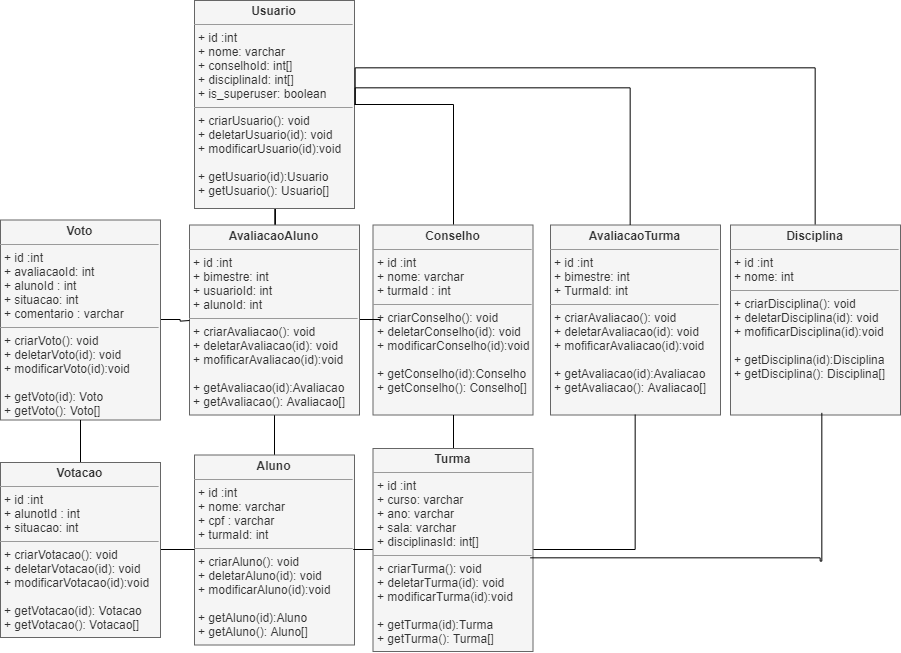

The diagram above was exported from draw.io. Its source (the exported page's mxGraphModel, read from the mxfile embedded in the PNG):
<mxGraphModel dx="1847" dy="668" grid="1" gridSize="10" guides="1" tooltips="1" connect="1" arrows="1" fold="1" page="1" pageScale="1" pageWidth="827" pageHeight="1169" math="0" shadow="0">
  <root>
    <mxCell id="0" />
    <mxCell id="1" parent="0" />
    <mxCell id="2" value="" style="edgeStyle=orthogonalEdgeStyle;rounded=0;orthogonalLoop=1;jettySize=auto;html=1;endArrow=none;endFill=0;" edge="1" source="3" target="11" parent="1">
      <mxGeometry relative="1" as="geometry" />
    </mxCell>
    <mxCell id="3" value="&lt;p style=&quot;margin: 0px ; margin-top: 4px ; text-align: center&quot;&gt;&lt;b&gt;Aluno&lt;/b&gt;&lt;/p&gt;&lt;hr size=&quot;1&quot;&gt;&lt;p style=&quot;margin: 0px ; margin-left: 4px&quot;&gt;+ id :int&lt;/p&gt;&lt;p style=&quot;margin: 0px ; margin-left: 4px&quot;&gt;+ nome: varchar&lt;/p&gt;&lt;p style=&quot;margin: 0px ; margin-left: 4px&quot;&gt;+ cpf : varchar&lt;/p&gt;&lt;p style=&quot;margin: 0px ; margin-left: 4px&quot;&gt;+ turmaId: int&lt;/p&gt;&lt;hr size=&quot;1&quot;&gt;&lt;p style=&quot;margin: 0px ; margin-left: 4px&quot;&gt;+ criarAluno(): void&lt;/p&gt;&lt;p style=&quot;margin: 0px ; margin-left: 4px&quot;&gt;+ deletarAluno(id): void&lt;/p&gt;&lt;p style=&quot;margin: 0px ; margin-left: 4px&quot;&gt;+ modificarAluno(id):void&lt;/p&gt;&lt;p style=&quot;margin: 0px ; margin-left: 4px&quot;&gt;&lt;br&gt;&lt;/p&gt;&lt;p style=&quot;margin: 0px ; margin-left: 4px&quot;&gt;+ getAluno(id):Aluno&lt;/p&gt;&lt;p style=&quot;margin: 0px ; margin-left: 4px&quot;&gt;+ getAluno(): Aluno[]&lt;/p&gt;" style="verticalAlign=top;align=left;overflow=fill;fontSize=12;fontFamily=Helvetica;html=1;fillColor=#f5f5f5;strokeColor=#666666;fontColor=#333333;" vertex="1" parent="1">
      <mxGeometry x="234" y="547.5" width="160" height="190" as="geometry" />
    </mxCell>
    <mxCell id="4" value="" style="edgeStyle=orthogonalEdgeStyle;rounded=0;orthogonalLoop=1;jettySize=auto;html=1;endArrow=none;endFill=0;" edge="1" source="5" target="11" parent="1">
      <mxGeometry relative="1" as="geometry" />
    </mxCell>
    <mxCell id="5" value="&lt;p style=&quot;margin: 0px ; margin-top: 4px ; text-align: center&quot;&gt;&lt;b&gt;Usuario&lt;/b&gt;&lt;/p&gt;&lt;hr size=&quot;1&quot;&gt;&lt;p style=&quot;margin: 0px ; margin-left: 4px&quot;&gt;+ id :int&lt;/p&gt;&lt;p style=&quot;margin: 0px ; margin-left: 4px&quot;&gt;+ nome: varchar&lt;/p&gt;&lt;p style=&quot;margin: 0px ; margin-left: 4px&quot;&gt;&lt;span&gt;+ conselhoId: int[]&lt;/span&gt;&lt;/p&gt;&lt;p style=&quot;margin: 0px ; margin-left: 4px&quot;&gt;&lt;span&gt;+ disciplinaId: int[]&lt;/span&gt;&lt;/p&gt;&lt;p style=&quot;margin: 0px ; margin-left: 4px&quot;&gt;&lt;span&gt;+ is_superuser: boolean&lt;/span&gt;&lt;/p&gt;&lt;hr size=&quot;1&quot;&gt;&lt;p style=&quot;margin: 0px ; margin-left: 4px&quot;&gt;+ criarUsuario(): void&lt;/p&gt;&lt;p style=&quot;margin: 0px ; margin-left: 4px&quot;&gt;+ deletarUsuario(id): void&lt;/p&gt;&lt;p style=&quot;margin: 0px ; margin-left: 4px&quot;&gt;+ modificarUsuario(id):void&lt;/p&gt;&lt;p style=&quot;margin: 0px ; margin-left: 4px&quot;&gt;&lt;br&gt;&lt;/p&gt;&lt;p style=&quot;margin: 0px ; margin-left: 4px&quot;&gt;+ getUsuario(id):Usuario&lt;/p&gt;&lt;p style=&quot;margin: 0px ; margin-left: 4px&quot;&gt;+ getUsuario(): Usuario[]&lt;/p&gt;" style="verticalAlign=top;align=left;overflow=fill;fontSize=12;fontFamily=Helvetica;html=1;fillColor=#f5f5f5;strokeColor=#666666;fontColor=#333333;" vertex="1" parent="1">
      <mxGeometry x="234" y="93" width="160" height="208" as="geometry" />
    </mxCell>
    <mxCell id="6" value="&lt;p style=&quot;margin: 0px ; margin-top: 4px ; text-align: center&quot;&gt;&lt;b&gt;Conselho&lt;/b&gt;&lt;/p&gt;&lt;hr size=&quot;1&quot;&gt;&lt;p style=&quot;margin: 0px ; margin-left: 4px&quot;&gt;+ id :int&lt;/p&gt;&lt;p style=&quot;margin: 0px ; margin-left: 4px&quot;&gt;+ nome: varchar&lt;/p&gt;&lt;p style=&quot;margin: 0px ; margin-left: 4px&quot;&gt;&lt;span&gt;+ turmaId : int&lt;/span&gt;&lt;br&gt;&lt;/p&gt;&lt;hr size=&quot;1&quot;&gt;&lt;p style=&quot;margin: 0px ; margin-left: 4px&quot;&gt;+ criarConselho(): void&lt;/p&gt;&lt;p style=&quot;margin: 0px ; margin-left: 4px&quot;&gt;+ deletarConselho(id): void&lt;/p&gt;&lt;p style=&quot;margin: 0px ; margin-left: 4px&quot;&gt;+ modificarConselho(id):void&lt;/p&gt;&lt;p style=&quot;margin: 0px ; margin-left: 4px&quot;&gt;&lt;br&gt;&lt;/p&gt;&lt;p style=&quot;margin: 0px ; margin-left: 4px&quot;&gt;+ getConselho(id):Conselho&lt;/p&gt;&lt;p style=&quot;margin: 0px ; margin-left: 4px&quot;&gt;+ getConselho(): Conselho[]&lt;/p&gt;" style="verticalAlign=top;align=left;overflow=fill;fontSize=12;fontFamily=Helvetica;html=1;fillColor=#f5f5f5;strokeColor=#666666;fontColor=#333333;" vertex="1" parent="1">
      <mxGeometry x="412.5" y="317.5" width="160" height="190" as="geometry" />
    </mxCell>
    <mxCell id="7" value="" style="edgeStyle=orthogonalEdgeStyle;rounded=0;orthogonalLoop=1;jettySize=auto;html=1;endArrow=none;endFill=0;" edge="1" source="9" target="3" parent="1">
      <mxGeometry relative="1" as="geometry" />
    </mxCell>
    <mxCell id="8" value="" style="edgeStyle=orthogonalEdgeStyle;rounded=0;orthogonalLoop=1;jettySize=auto;html=1;endArrow=none;endFill=0;" edge="1" source="9" target="6" parent="1">
      <mxGeometry relative="1" as="geometry" />
    </mxCell>
    <mxCell id="9" value="&lt;p style=&quot;margin: 0px ; margin-top: 4px ; text-align: center&quot;&gt;&lt;b&gt;Turma&lt;/b&gt;&lt;/p&gt;&lt;hr size=&quot;1&quot;&gt;&lt;p style=&quot;margin: 0px ; margin-left: 4px&quot;&gt;+ id :int&lt;/p&gt;&lt;p style=&quot;margin: 0px ; margin-left: 4px&quot;&gt;+ curso: varchar&lt;/p&gt;&lt;p style=&quot;margin: 0px ; margin-left: 4px&quot;&gt;+ ano: varchar&lt;/p&gt;&lt;p style=&quot;margin: 0px ; margin-left: 4px&quot;&gt;+ sala: varchar&lt;/p&gt;&lt;p style=&quot;margin: 0px ; margin-left: 4px&quot;&gt;+ disciplinasId: int[]&lt;/p&gt;&lt;hr size=&quot;1&quot;&gt;&lt;p style=&quot;margin: 0px ; margin-left: 4px&quot;&gt;+ criarTurma(): void&lt;/p&gt;&lt;p style=&quot;margin: 0px ; margin-left: 4px&quot;&gt;+ deletarTurma(id): void&lt;/p&gt;&lt;p style=&quot;margin: 0px ; margin-left: 4px&quot;&gt;+ modificarTurma(id):void&lt;/p&gt;&lt;p style=&quot;margin: 0px ; margin-left: 4px&quot;&gt;&lt;br&gt;&lt;/p&gt;&lt;p style=&quot;margin: 0px ; margin-left: 4px&quot;&gt;+ getTurma(id):Turma&lt;/p&gt;&lt;p style=&quot;margin: 0px ; margin-left: 4px&quot;&gt;+ getTurma(): Turma[]&lt;/p&gt;" style="verticalAlign=top;align=left;overflow=fill;fontSize=12;fontFamily=Helvetica;html=1;fillColor=#f5f5f5;strokeColor=#666666;fontColor=#333333;" vertex="1" parent="1">
      <mxGeometry x="412.5" y="541" width="160" height="203" as="geometry" />
    </mxCell>
    <mxCell id="10" value="" style="edgeStyle=orthogonalEdgeStyle;rounded=0;orthogonalLoop=1;jettySize=auto;html=1;endArrow=none;endFill=0;" edge="1" source="11" parent="1">
      <mxGeometry relative="1" as="geometry">
        <mxPoint x="419" y="413" as="targetPoint" />
      </mxGeometry>
    </mxCell>
    <mxCell id="11" value="&lt;p style=&quot;margin: 0px ; margin-top: 4px ; text-align: center&quot;&gt;&lt;b&gt;AvaliacaoAluno&lt;/b&gt;&lt;/p&gt;&lt;hr size=&quot;1&quot;&gt;&lt;p style=&quot;margin: 0px ; margin-left: 4px&quot;&gt;+ id :int&lt;/p&gt;&lt;p style=&quot;margin: 0px ; margin-left: 4px&quot;&gt;+ bimestre: int&lt;/p&gt;&lt;p style=&quot;margin: 0px ; margin-left: 4px&quot;&gt;&lt;span&gt;+ usuarioId: int&lt;/span&gt;&lt;br&gt;&lt;/p&gt;&lt;p style=&quot;margin: 0px ; margin-left: 4px&quot;&gt;+ alunoId: int&lt;/p&gt;&lt;hr size=&quot;1&quot;&gt;&lt;p style=&quot;margin: 0px ; margin-left: 4px&quot;&gt;+ criarAvaliacao(): void&lt;/p&gt;&lt;p style=&quot;margin: 0px ; margin-left: 4px&quot;&gt;+ deletarAvaliacao(id): void&lt;/p&gt;&lt;p style=&quot;margin: 0px ; margin-left: 4px&quot;&gt;+ mofificarAvaliacao(id):void&lt;/p&gt;&lt;p style=&quot;margin: 0px ; margin-left: 4px&quot;&gt;&lt;br&gt;&lt;/p&gt;&lt;p style=&quot;margin: 0px ; margin-left: 4px&quot;&gt;+ getAvaliacao(id):Avaliacao&lt;/p&gt;&lt;p style=&quot;margin: 0px ; margin-left: 4px&quot;&gt;+ getAvaliacao(): Avaliacao[]&lt;/p&gt;" style="verticalAlign=top;align=left;overflow=fill;fontSize=12;fontFamily=Helvetica;html=1;fillColor=#f5f5f5;strokeColor=#666666;fontColor=#333333;" vertex="1" parent="1">
      <mxGeometry x="229" y="317.5" width="170" height="190" as="geometry" />
    </mxCell>
    <mxCell id="12" value="" style="edgeStyle=orthogonalEdgeStyle;rounded=0;orthogonalLoop=1;jettySize=auto;html=1;endArrow=none;endFill=0;" edge="1" source="13" parent="1">
      <mxGeometry relative="1" as="geometry">
        <mxPoint x="229" y="413" as="targetPoint" />
      </mxGeometry>
    </mxCell>
    <mxCell id="13" value="&lt;p style=&quot;margin: 0px ; margin-top: 4px ; text-align: center&quot;&gt;&lt;b&gt;Voto&lt;/b&gt;&lt;/p&gt;&lt;hr size=&quot;1&quot;&gt;&lt;p style=&quot;margin: 0px ; margin-left: 4px&quot;&gt;+ id :int&lt;/p&gt;&lt;p style=&quot;margin: 0px ; margin-left: 4px&quot;&gt;+ avaliacaoId: int&lt;/p&gt;&lt;p style=&quot;margin: 0px ; margin-left: 4px&quot;&gt;&lt;span&gt;+ alunoId : int&lt;/span&gt;&lt;br&gt;&lt;/p&gt;&lt;p style=&quot;margin: 0px ; margin-left: 4px&quot;&gt;&lt;span&gt;+ situacao: int&lt;/span&gt;&lt;/p&gt;&lt;p style=&quot;margin: 0px ; margin-left: 4px&quot;&gt;&lt;span&gt;+ comentario : varchar&lt;/span&gt;&lt;/p&gt;&lt;hr size=&quot;1&quot;&gt;&lt;p style=&quot;margin: 0px ; margin-left: 4px&quot;&gt;+ criarVoto(): void&lt;/p&gt;&lt;p style=&quot;margin: 0px ; margin-left: 4px&quot;&gt;+ deletarVoto(id): void&lt;/p&gt;&lt;p style=&quot;margin: 0px ; margin-left: 4px&quot;&gt;+ modificarVoto(id):void&lt;/p&gt;&lt;p style=&quot;margin: 0px ; margin-left: 4px&quot;&gt;&lt;br&gt;&lt;/p&gt;&lt;p style=&quot;margin: 0px ; margin-left: 4px&quot;&gt;+ getVoto(id): Voto&lt;/p&gt;&lt;p style=&quot;margin: 0px ; margin-left: 4px&quot;&gt;+ getVoto(): Voto[]&lt;/p&gt;" style="verticalAlign=top;align=left;overflow=fill;fontSize=12;fontFamily=Helvetica;html=1;fillColor=#f5f5f5;strokeColor=#666666;fontColor=#333333;" vertex="1" parent="1">
      <mxGeometry x="40" y="312.5" width="160" height="200" as="geometry" />
    </mxCell>
    <mxCell id="14" value="" style="edgeStyle=orthogonalEdgeStyle;rounded=0;orthogonalLoop=1;jettySize=auto;html=1;endArrow=none;endFill=0;" edge="1" source="16" target="3" parent="1">
      <mxGeometry relative="1" as="geometry" />
    </mxCell>
    <mxCell id="15" value="" style="edgeStyle=orthogonalEdgeStyle;rounded=0;orthogonalLoop=1;jettySize=auto;html=1;endArrow=none;endFill=0;" edge="1" source="16" target="13" parent="1">
      <mxGeometry relative="1" as="geometry" />
    </mxCell>
    <mxCell id="16" value="&lt;p style=&quot;margin: 0px ; margin-top: 4px ; text-align: center&quot;&gt;&lt;b&gt;Votacao&lt;/b&gt;&lt;/p&gt;&lt;hr size=&quot;1&quot;&gt;&lt;p style=&quot;margin: 0px ; margin-left: 4px&quot;&gt;+ id :int&lt;/p&gt;&lt;p style=&quot;margin: 0px ; margin-left: 4px&quot;&gt;+ alunotId : int&lt;/p&gt;&lt;p style=&quot;margin: 0px ; margin-left: 4px&quot;&gt;+ situacao: int&lt;/p&gt;&lt;hr size=&quot;1&quot;&gt;&lt;p style=&quot;margin: 0px ; margin-left: 4px&quot;&gt;+ criarVotacao(): void&lt;/p&gt;&lt;p style=&quot;margin: 0px ; margin-left: 4px&quot;&gt;+ deletarVotacao(id): void&lt;/p&gt;&lt;p style=&quot;margin: 0px ; margin-left: 4px&quot;&gt;+ modificarVotacao(id):void&lt;/p&gt;&lt;p style=&quot;margin: 0px ; margin-left: 4px&quot;&gt;&lt;br&gt;&lt;/p&gt;&lt;p style=&quot;margin: 0px ; margin-left: 4px&quot;&gt;+ getVotacao(id): Votacao&lt;/p&gt;&lt;p style=&quot;margin: 0px ; margin-left: 4px&quot;&gt;+ getVotacao(): Votacao[]&lt;/p&gt;" style="verticalAlign=top;align=left;overflow=fill;fontSize=12;fontFamily=Helvetica;html=1;fillColor=#f5f5f5;strokeColor=#666666;fontColor=#333333;" vertex="1" parent="1">
      <mxGeometry x="40" y="555" width="160" height="175" as="geometry" />
    </mxCell>
    <mxCell id="17" value="&lt;p style=&quot;margin: 0px ; margin-top: 4px ; text-align: center&quot;&gt;&lt;b&gt;AvaliacaoTurma&lt;/b&gt;&lt;/p&gt;&lt;hr size=&quot;1&quot;&gt;&lt;p style=&quot;margin: 0px ; margin-left: 4px&quot;&gt;+ id :int&lt;/p&gt;&lt;p style=&quot;margin: 0px ; margin-left: 4px&quot;&gt;+ bimestre: int&lt;/p&gt;&lt;p style=&quot;margin: 0px ; margin-left: 4px&quot;&gt;&lt;span&gt;+ TurmaId: int&lt;/span&gt;&lt;/p&gt;&lt;hr size=&quot;1&quot;&gt;&lt;p style=&quot;margin: 0px ; margin-left: 4px&quot;&gt;+ criarAvaliacao(): void&lt;/p&gt;&lt;p style=&quot;margin: 0px ; margin-left: 4px&quot;&gt;+ deletarAvaliacao(id): void&lt;/p&gt;&lt;p style=&quot;margin: 0px ; margin-left: 4px&quot;&gt;+ mofificarAvaliacao(id):void&lt;/p&gt;&lt;p style=&quot;margin: 0px ; margin-left: 4px&quot;&gt;&lt;br&gt;&lt;/p&gt;&lt;p style=&quot;margin: 0px ; margin-left: 4px&quot;&gt;+ getAvaliacao(id):Avaliacao&lt;/p&gt;&lt;p style=&quot;margin: 0px ; margin-left: 4px&quot;&gt;+ getAvaliacao(): Avaliacao[]&lt;/p&gt;" style="verticalAlign=top;align=left;overflow=fill;fontSize=12;fontFamily=Helvetica;html=1;fillColor=#f5f5f5;strokeColor=#666666;fontColor=#333333;" vertex="1" parent="1">
      <mxGeometry x="590" y="317.5" width="170" height="190" as="geometry" />
    </mxCell>
    <mxCell id="18" value="" style="edgeStyle=orthogonalEdgeStyle;rounded=0;orthogonalLoop=1;jettySize=auto;html=1;endArrow=none;endFill=0;exitX=1;exitY=0.5;exitDx=0;exitDy=0;" edge="1" source="5" target="17" parent="1">
      <mxGeometry relative="1" as="geometry">
        <mxPoint x="323.6470588235295" y="292.5" as="sourcePoint" />
        <mxPoint x="323.6470588235295" y="327.5" as="targetPoint" />
        <Array as="points">
          <mxPoint x="394" y="180" />
          <mxPoint x="670" y="180" />
        </Array>
      </mxGeometry>
    </mxCell>
    <mxCell id="19" value="" style="edgeStyle=orthogonalEdgeStyle;rounded=0;orthogonalLoop=1;jettySize=auto;html=1;endArrow=none;endFill=0;exitX=1;exitY=0.5;exitDx=0;exitDy=0;entryX=0.5;entryY=1;entryDx=0;entryDy=0;" edge="1" source="9" target="17" parent="1">
      <mxGeometry relative="1" as="geometry">
        <mxPoint x="403.6470588235295" y="197.47058823529414" as="sourcePoint" />
        <mxPoint x="737.7647058823529" y="327.5" as="targetPoint" />
      </mxGeometry>
    </mxCell>
    <mxCell id="20" value="&lt;p style=&quot;margin: 0px ; margin-top: 4px ; text-align: center&quot;&gt;&lt;b&gt;Disciplina&lt;/b&gt;&lt;/p&gt;&lt;hr size=&quot;1&quot;&gt;&lt;p style=&quot;margin: 0px ; margin-left: 4px&quot;&gt;+ id :int&lt;/p&gt;&lt;p style=&quot;margin: 0px ; margin-left: 4px&quot;&gt;+ nome: int&lt;br&gt;&lt;/p&gt;&lt;hr size=&quot;1&quot;&gt;&lt;p style=&quot;margin: 0px ; margin-left: 4px&quot;&gt;+ criarDisciplina(): void&lt;/p&gt;&lt;p style=&quot;margin: 0px ; margin-left: 4px&quot;&gt;+ deletarDisciplina(id): void&lt;/p&gt;&lt;p style=&quot;margin: 0px ; margin-left: 4px&quot;&gt;+ mofificarDisciplina(id):void&lt;/p&gt;&lt;p style=&quot;margin: 0px ; margin-left: 4px&quot;&gt;&lt;br&gt;&lt;/p&gt;&lt;p style=&quot;margin: 0px ; margin-left: 4px&quot;&gt;+ getDisciplina(id):Disciplina&lt;/p&gt;&lt;p style=&quot;margin: 0px ; margin-left: 4px&quot;&gt;+ getDisciplina(): Disciplina[]&lt;/p&gt;" style="verticalAlign=top;align=left;overflow=fill;fontSize=12;fontFamily=Helvetica;html=1;fillColor=#f5f5f5;strokeColor=#666666;fontColor=#333333;" vertex="1" parent="1">
      <mxGeometry x="770" y="317.5" width="170" height="190" as="geometry" />
    </mxCell>
    <mxCell id="21" value="" style="edgeStyle=orthogonalEdgeStyle;rounded=0;orthogonalLoop=1;jettySize=auto;html=1;endArrow=none;endFill=0;exitX=1;exitY=0.5;exitDx=0;exitDy=0;entryX=0.5;entryY=0;entryDx=0;entryDy=0;" edge="1" source="5" target="20" parent="1">
      <mxGeometry relative="1" as="geometry">
        <mxPoint x="404" y="207" as="sourcePoint" />
        <mxPoint x="680" y="327.5" as="targetPoint" />
        <Array as="points">
          <mxPoint x="394" y="160" />
          <mxPoint x="855" y="160" />
        </Array>
      </mxGeometry>
    </mxCell>
    <mxCell id="22" value="" style="edgeStyle=orthogonalEdgeStyle;rounded=0;orthogonalLoop=1;jettySize=auto;html=1;endArrow=none;endFill=0;entryX=0.535;entryY=0.988;entryDx=0;entryDy=0;entryPerimeter=0;" edge="1" target="20" parent="1">
      <mxGeometry relative="1" as="geometry">
        <mxPoint x="569.666666666667" y="650.3333333333335" as="sourcePoint" />
        <mxPoint x="860" y="510" as="targetPoint" />
        <Array as="points">
          <mxPoint x="860" y="650" />
          <mxPoint x="860" y="653" />
        </Array>
      </mxGeometry>
    </mxCell>
    <mxCell id="23" value="" style="edgeStyle=orthogonalEdgeStyle;rounded=0;orthogonalLoop=1;jettySize=auto;html=1;endArrow=none;endFill=0;entryX=0.5;entryY=0;entryDx=0;entryDy=0;" edge="1" source="5" target="6" parent="1">
      <mxGeometry relative="1" as="geometry">
        <mxPoint x="450" y="210" as="sourcePoint" />
        <mxPoint x="680.1176470588236" y="327.4999999999999" as="targetPoint" />
        <Array as="points">
          <mxPoint x="493" y="197" />
        </Array>
      </mxGeometry>
    </mxCell>
  </root>
</mxGraphModel>